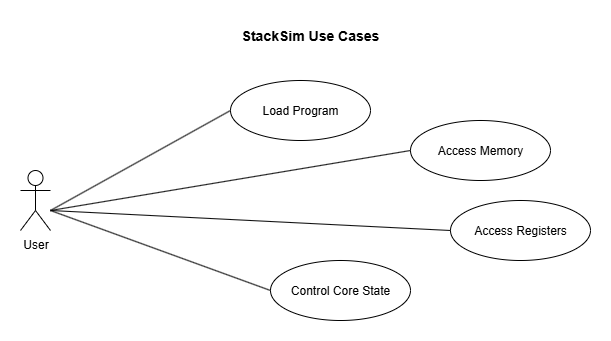

The diagram above was exported from draw.io. Its source (the exported page's mxGraphModel, read from the mxfile embedded in the PNG):
<mxGraphModel dx="1126" dy="745" grid="1" gridSize="10" guides="1" tooltips="1" connect="1" arrows="1" fold="1" page="1" pageScale="1" pageWidth="1100" pageHeight="850" math="0" shadow="0">
  <root>
    <mxCell id="0" />
    <mxCell id="1" parent="0" />
    <mxCell id="qvhzoQCv9jaWncnacZoV-1" value="User" style="shape=umlActor;verticalLabelPosition=bottom;verticalAlign=top;html=1;" parent="1" vertex="1">
      <mxGeometry x="250" y="380" width="30" height="60" as="geometry" />
    </mxCell>
    <mxCell id="qvhzoQCv9jaWncnacZoV-2" value="Load Program" style="ellipse;whiteSpace=wrap;html=1;" parent="1" vertex="1">
      <mxGeometry x="460" y="290" width="140" height="60" as="geometry" />
    </mxCell>
    <mxCell id="qvhzoQCv9jaWncnacZoV-3" value="Access Memory" style="ellipse;whiteSpace=wrap;html=1;" parent="1" vertex="1">
      <mxGeometry x="640" y="330" width="140" height="60" as="geometry" />
    </mxCell>
    <mxCell id="qvhzoQCv9jaWncnacZoV-4" value="Access Registers" style="ellipse;whiteSpace=wrap;html=1;" parent="1" vertex="1">
      <mxGeometry x="680" y="410" width="140" height="60" as="geometry" />
    </mxCell>
    <mxCell id="qvhzoQCv9jaWncnacZoV-5" value="Control Core State" style="ellipse;whiteSpace=wrap;html=1;" parent="1" vertex="1">
      <mxGeometry x="500" y="470" width="140" height="60" as="geometry" />
    </mxCell>
    <mxCell id="qvhzoQCv9jaWncnacZoV-7" value="" style="endArrow=none;html=1;rounded=0;entryX=0;entryY=0.5;entryDx=0;entryDy=0;" parent="1" target="qvhzoQCv9jaWncnacZoV-2" edge="1">
      <mxGeometry width="50" height="50" relative="1" as="geometry">
        <mxPoint x="280" y="420" as="sourcePoint" />
        <mxPoint x="330" y="370" as="targetPoint" />
      </mxGeometry>
    </mxCell>
    <mxCell id="qvhzoQCv9jaWncnacZoV-8" value="" style="endArrow=none;html=1;rounded=0;entryX=0;entryY=0.5;entryDx=0;entryDy=0;" parent="1" target="qvhzoQCv9jaWncnacZoV-3" edge="1">
      <mxGeometry width="50" height="50" relative="1" as="geometry">
        <mxPoint x="280" y="420" as="sourcePoint" />
        <mxPoint x="330" y="370" as="targetPoint" />
      </mxGeometry>
    </mxCell>
    <mxCell id="qvhzoQCv9jaWncnacZoV-9" value="" style="endArrow=none;html=1;rounded=0;entryX=0;entryY=0.5;entryDx=0;entryDy=0;" parent="1" target="qvhzoQCv9jaWncnacZoV-4" edge="1">
      <mxGeometry width="50" height="50" relative="1" as="geometry">
        <mxPoint x="280" y="420" as="sourcePoint" />
        <mxPoint x="330" y="370" as="targetPoint" />
      </mxGeometry>
    </mxCell>
    <mxCell id="qvhzoQCv9jaWncnacZoV-10" value="" style="endArrow=none;html=1;rounded=0;entryX=0;entryY=0.5;entryDx=0;entryDy=0;" parent="1" target="qvhzoQCv9jaWncnacZoV-5" edge="1">
      <mxGeometry width="50" height="50" relative="1" as="geometry">
        <mxPoint x="280" y="420" as="sourcePoint" />
        <mxPoint x="330" y="370" as="targetPoint" />
      </mxGeometry>
    </mxCell>
    <mxCell id="qvhzoQCv9jaWncnacZoV-28" value="&lt;b&gt;&lt;font style=&quot;font-size: 14px;&quot;&gt;StackSim Use Cases&lt;/font&gt;&lt;/b&gt;" style="text;html=1;align=center;verticalAlign=middle;whiteSpace=wrap;rounded=0;" parent="1" vertex="1">
      <mxGeometry x="460" y="230" width="160" height="30" as="geometry" />
    </mxCell>
  </root>
</mxGraphModel>